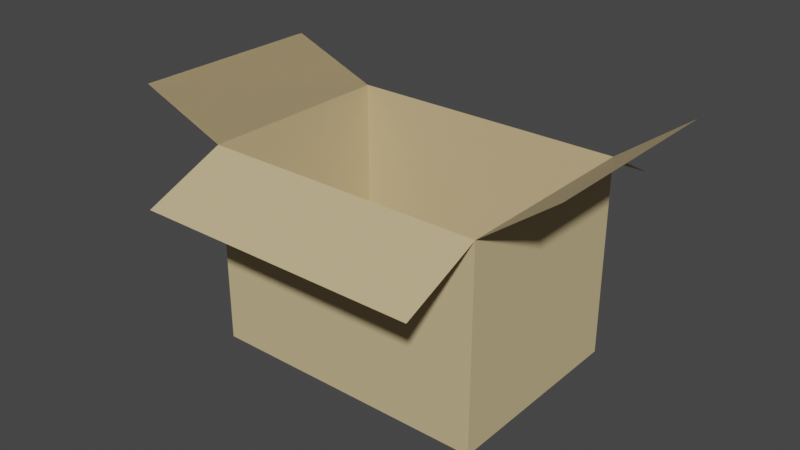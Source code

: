 # Source: box.blend  (saved by Blender 3.0.42; exported with 4.5.12 LTS)
import bpy
from mathutils import Matrix  # noqa: F401  (used for matrix-valued properties, if any)

bpy.ops.wm.read_factory_settings(use_empty=True)
scene = bpy.context.scene
scene.name = 'Scene'

# ---- collections
col_collection = bpy.data.collections.new('Collection'); scene.collection.children.link(col_collection)

# ---- materials (node trees are filled in below, after node groups)
mat_cardboard = bpy.data.materials.new('cardboard')
mat_cardboard.alpha_threshold = 0.0
mat_cardboard.use_transparent_shadow = False
mat_cardboard.line_color = (0.0, 0.0, 0.0, 1.0)

# ---- material node trees
mat_cardboard.use_nodes = True; mat_cardboard.node_tree.nodes.clear()
_N = mat_cardboard.node_tree.nodes; _L = mat_cardboard.node_tree.links
n0 = _N.new('ShaderNodeOutputMaterial'); n0.name = 'Material Output'; n0.location = (300, 300)
n1 = _N.new('ShaderNodeBsdfPrincipled'); n1.name = 'Principled BSDF'; n1.location = (10, 300)
n1.distribution = 'GGX'
n1.subsurface_method = 'RANDOM_WALK_SKIN'
n1.inputs[0].default_value = (0.6267, 0.4874, 0.2644, 1.0)
n1.inputs[2].default_value = 0.9
n1.inputs[3].default_value = 1.45
n1.inputs[27].default_value = (0.0, 0.0, 0.0, 1.0)
n1.inputs[28].default_value = 1.0
_L.new(n1.outputs[0], n0.inputs[0])
n0.is_active_output = True

# ---- world
world_world = bpy.data.worlds.new('World'); scene.world = world_world
world_world.use_nodes = True; world_world.node_tree.nodes.clear()
_N = world_world.node_tree.nodes; _L = world_world.node_tree.links
n0 = _N.new('ShaderNodeOutputWorld'); n0.name = 'World Output'; n0.location = (300, 300)
n1 = _N.new('ShaderNodeBackground'); n1.name = 'Background'; n1.location = (10, 300)
n1.inputs[0].default_value = (0.05088, 0.05088, 0.05088, 1.0)
_L.new(n1.outputs[0], n0.inputs[0])
n0.is_active_output = True
world_world.color = (0.05088, 0.05088, 0.05088)
world_world.use_sun_shadow = False
world_world.sun_shadow_jitter_overblur = 0.0

# ---- meshes
me_cube = bpy.data.meshes.new('Cube')
me_cube.from_pydata([(1.0, 1.0, 1.0), (1.0, 1.0, -1.0), (1.0, -1.0, 1.0), (1.0, -1.0, -1.0), (-1.0, 1.0, 1.0), (-1.0, 1.0, -1.0), (-1.0, -1.0, 1.0), (-1.0, -1.0, -1.0), (-1.0, 1.0, 1.0), (-1.0, 1.0, -1.0), (-1.0, -1.0, 1.0), (-1.0, -1.0, -1.0), (-1.648, 1.0, 1.357), (-1.648, -1.0, 1.357), (-1.648, 1.0, 1.357), (-1.648, -1.0, 1.357), (1.512, 1.0, 1.533), (1.512, -1.0, 1.533), (1.0, 1.667, 0.6227), (-1.0, 1.667, 0.6227), (-1.0, 1.667, 0.6227), (1.0, -1.8, 0.6611), (-1.0, -1.8, 0.6611), (-1.0, -1.8, 0.6611)], [], [(3, 2, 6, 7), (5, 7, 11, 9), (5, 1, 3, 7), (1, 0, 2, 3), (5, 4, 0, 1), (11, 10, 8, 9), (10, 6, 13, 15), (4, 5, 9, 8), (7, 6, 10, 11), (13, 12, 14, 15), (8, 10, 15, 14), (6, 4, 12, 13), (4, 8, 14, 12), (2, 0, 16, 17), (8, 4, 19, 20), (0, 4, 19, 18), (10, 6, 22, 23), (6, 2, 21, 22)])
_uv = me_cube.uv_layers.new(name='UVMap')
_uv.uv.foreach_set('vector', [0.375, 0.75, 0.625, 0.75, 0.625, 1.0, 0.375, 1.0, 0.125, 0.5, 0.125, 0.75, 0.125, 0.75, 0.125, 0.5, 0.125, 0.5, 0.375, 0.5, 0.375, 0.75, 0.125, 0.75, 0.375, 0.5, 0.625, 0.5, 0.625, 0.75, 0.375, 0.75, 0.375, 0.25, 0.625, 0.25, 0.625, 0.5, 0.375, 0.5, 0.375, 1.0, 0.625, 1.0, 0.625, 0.25, 0.375, 0.25, 0.625, 1.0, 0.625, 1.0, 0.625, 1.0, 0.625, 1.0, 0.625, 0.25, 0.375, 0.25, 0.375, 0.25, 0.625, 0.25, 0.375, 1.0, 0.625, 1.0, 0.625, 1.0, 0.375, 1.0, 0.0, 0.0, 0.0, 0.0, 0.0, 0.0, 0.0, 0.0, 0.625, 0.25, 0.625, 1.0, 0.625, 1.0, 0.625, 0.25, 0.0, 0.0, 0.0, 0.0, 0.0, 0.0, 0.0, 0.0, 0.625, 0.25, 0.625, 0.25, 0.625, 0.25, 0.625, 0.25, 0.625, 0.75, 0.625, 0.5, 0.625, 0.5, 0.625, 0.75, 0.625, 0.25, 0.625, 0.25, 0.625, 0.25, 0.625, 0.25, 0.625, 0.5, 0.625, 0.25, 0.625, 0.25, 0.625, 0.5, 0.625, 1.0, 0.625, 1.0, 0.625, 1.0, 0.625, 1.0, 0.625, 1.0, 0.625, 0.75, 0.625, 0.75, 0.625, 1.0])
me_cube.materials.append(mat_cardboard)
me_cube.use_remesh_preserve_volume = False
me_cube.use_remesh_preserve_attributes = False
me_cube.use_mirror_vertex_groups = False
me_cube.update()

# ---- objects
ob_box = bpy.data.objects.new('box', me_cube)

# ---- transforms, parenting, visibility, modifiers, constraints
ob_box.location = (0.0, 0.0, 1.0)
ob_box.scale = (1.406, 1.0, 1.0)
ob_box.lock_rotations_4d = False
ob_box.empty_display_type = 'ARROWS'
ob_box.lineart.crease_threshold = 0.0

# ---- collection membership
col_collection.objects.link(ob_box)

# ---- scene / render settings (as saved in the file)
scene.frame_start = 1; scene.frame_end = 250; scene.frame_set(1)
scene.render.engine = 'BLENDER_EEVEE_NEXT'
scene.cycles.sampling_pattern = 'TABULATED_SOBOL'
scene.cycles.use_light_tree = False
scene.view_settings.view_transform = 'Filmic'
bpy.context.view_layer.update()

# ---- added for rendering (the .blend has no active camera and no usable light): camera, sun
cam_auto = bpy.data.cameras.new('AutoCamera')
cam_auto.lens = 50.0
cam_auto.sensor_width = 36.0
cam_auto.clip_end = 1000.0
ob_auto_camera = bpy.data.objects.new('AutoCamera', cam_auto)
scene.collection.objects.link(ob_auto_camera)
ob_auto_camera.location = (5.62089, -6.92611, 5.83924)
ob_auto_camera.rotation_euler = (1.09748, -7.21219e-08, 0.694738)
scene.camera = ob_auto_camera
light_auto_sun = bpy.data.lights.new('AutoSun', 'SUN')
light_auto_sun.energy = 3.0
light_auto_sun.angle = 0.0523599
ob_auto_sun = bpy.data.objects.new('AutoSun', light_auto_sun)
scene.collection.objects.link(ob_auto_sun)
ob_auto_sun.rotation_euler = (0.872665, 0.174533, 0.523599)
bpy.context.view_layer.update()
